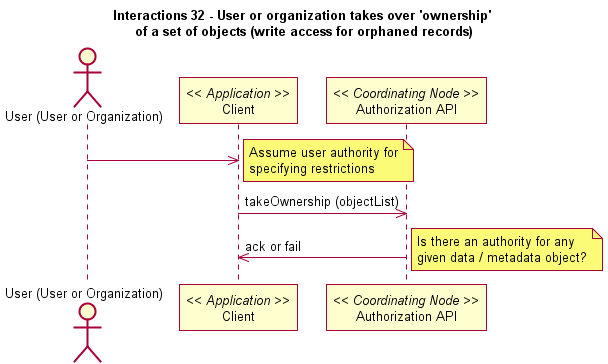

The diagram above was rendered by PlantUML. Its source (embedded in the PNG):
@startuml
title Interactions 32 - User or organization takes over 'ownership' \nof a set of objects (write access for orphaned records)
actor "User (User or Organization)" as user
participant "Client" as app_client << Application >>
user -> app_client
note right
participant "Authorization API" as c_authorize << Coordinating Node >>
app_client -> c_authorize: takeOwnership (objectList)
c_authorize -> app_client: ack or fail
note right
@enduml